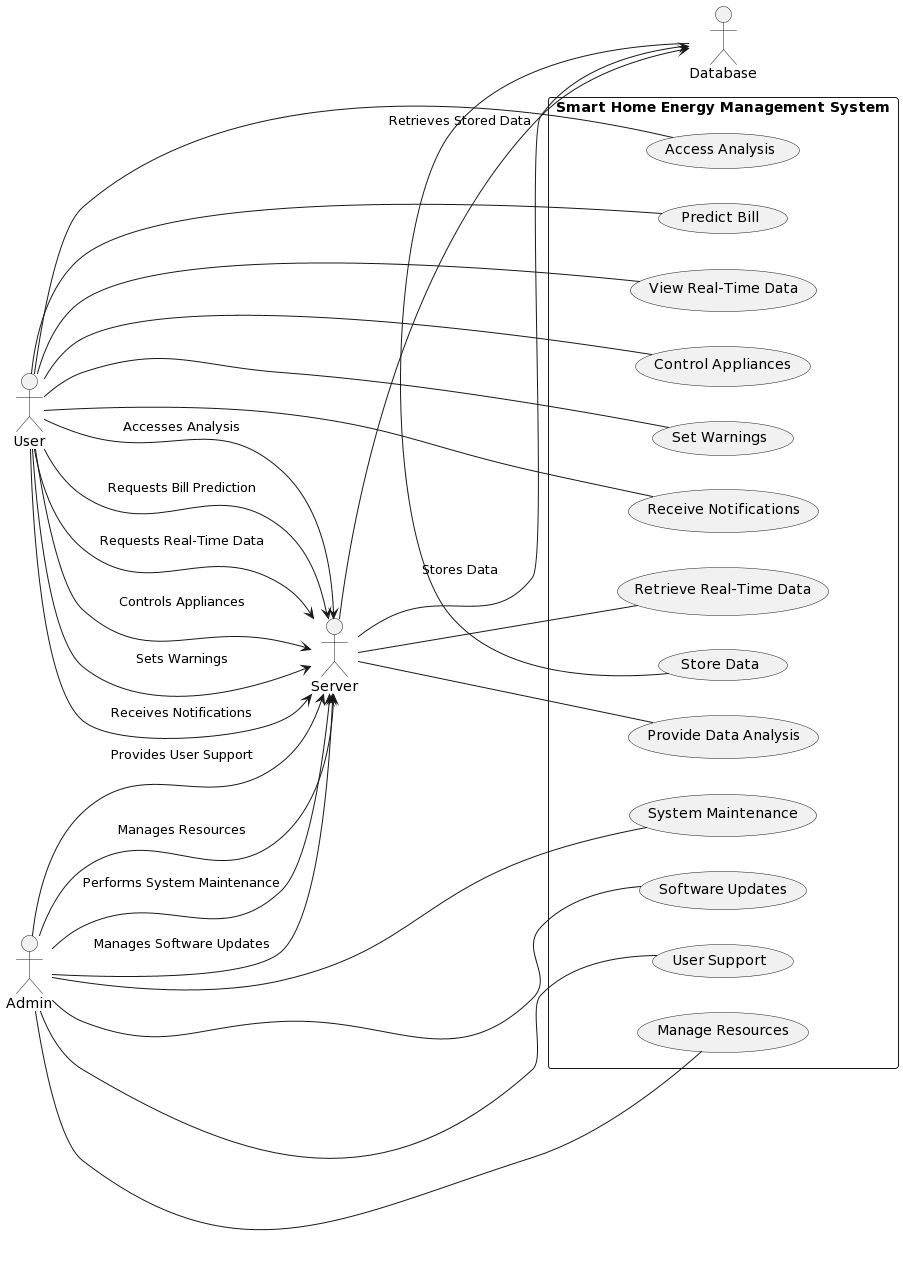

The diagram above was rendered by PlantUML. Its source (embedded in the PNG):
@startuml
left to right direction

actor User as "User"
actor Admin as "Admin"
actor Database as "Database"
actor Server as "Server"

rectangle "Smart Home Energy Management System" {
  User -- (View Real-Time Data)
  User -- (Control Appliances)
  User -- (Set Warnings)
  User -- (Receive Notifications)
  User -- (Access Analysis)
  User -- (Predict Bill)
  
  Admin -- (System Maintenance)
  Admin -- (Software Updates)
  Admin -- (User Support)
  Admin -- (Manage Resources)
  
  Database -- (Store Data)
  
  Server -- (Retrieve Real-Time Data)
  Server -- (Provide Data Analysis)
}

User --> Server: Requests Real-Time Data
User --> Server: Controls Appliances
User --> Server: Sets Warnings
User --> Server: Receives Notifications
User --> Server: Accesses Analysis
User --> Server: Requests Bill Prediction

Admin --> Server: Performs System Maintenance
Admin --> Server: Manages Software Updates
Admin --> Server: Provides User Support
Admin --> Server: Manages Resources

Database <-- Server: Stores Data
Server --> Database: Retrieves Stored Data
@enduml